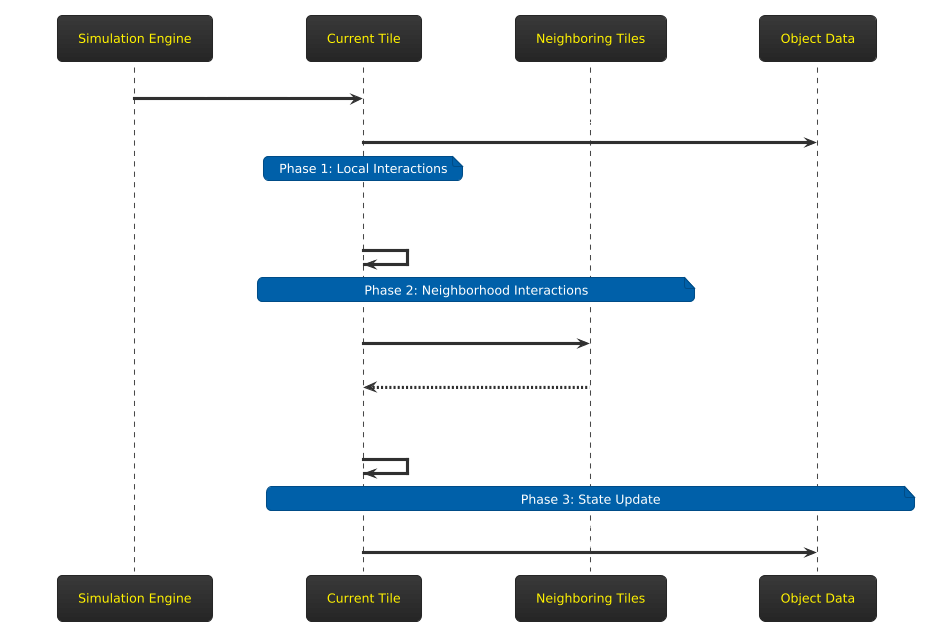

The diagram above was rendered by PlantUML. Its source (embedded in the PNG):
@startuml
!theme black-knight

autonumber
skinparam roundcorner 10
skinparam maxmessagesize 150

participant "Simulation Engine" as Engine
participant "Current Tile" as MasterTile
participant "Neighboring Tiles" as Neighbors
participant "Object Data" as Memory

Engine -> MasterTile : Begin processing area
MasterTile -> Memory : Load objects located in this tile

note over MasterTile
  Phase 1: Local Interactions
end note
MasterTile -> MasterTile : Calculate interactions between\nobjects within the same tile

note over MasterTile, Neighbors
  Phase 2: Neighborhood Interactions
end note
MasterTile -> Neighbors : Request objects from surrounding 8 tiles
Neighbors --> MasterTile : Return neighboring objects
MasterTile -> MasterTile : Calculate interactions between\nlocal objects and neighbor objects

note over MasterTile, Memory
  Phase 3: State Update
end note
MasterTile -> Memory : Save new positions and velocities
@enduml